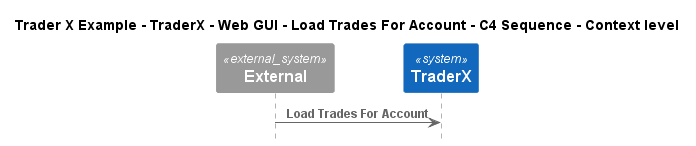

The diagram above was rendered by PlantUML. Its source (embedded in the PNG):
@startuml
!include ..\..\..\..\..\..\..\.c4s\C4_Sequence.puml

title Trader X Example - TraderX - Web GUI - Load Trades For Account - C4 Sequence - Context level

System_Ext(C4InterFlow.SoftwareSystems.ExternalSystem, "External", "")
System(TraderXExample.SoftwareSystems.TraderX, "TraderX", "TraderX")

Rel(C4InterFlow.SoftwareSystems.ExternalSystem, TraderXExample.SoftwareSystems.TraderX, "Load Trades For Account")


@enduml